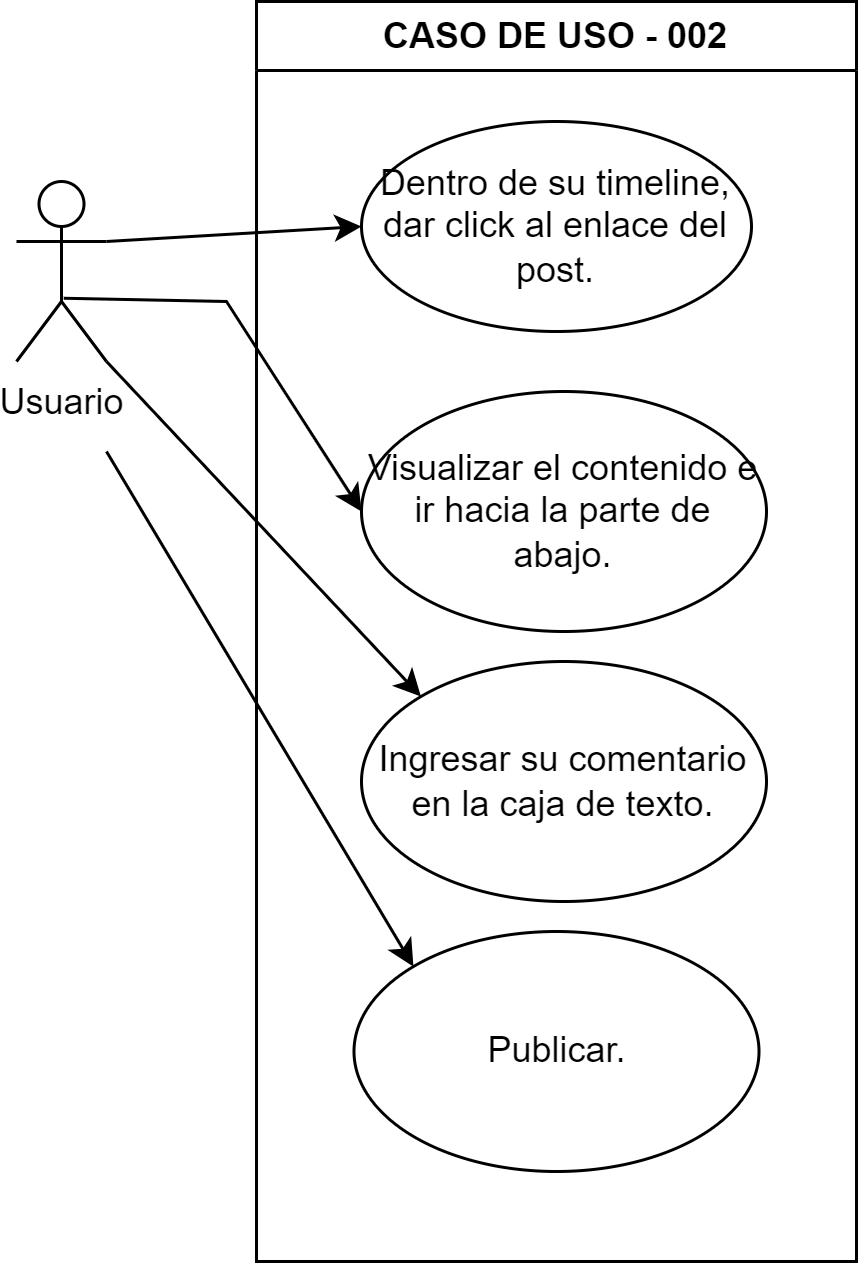

The diagram above was exported from draw.io. Its source (the exported page's mxGraphModel, read from the mxfile embedded in the PNG):
<mxGraphModel dx="926" dy="469" grid="1" gridSize="10" guides="1" tooltips="1" connect="1" arrows="1" fold="1" page="1" pageScale="1" pageWidth="850" pageHeight="1100" background="none" math="0" shadow="0">
  <root>
    <mxCell id="0" />
    <mxCell id="1" parent="0" />
    <mxCell id="NsN3M5lrhIwiL6VxLu_r-81" value="Usuario" style="shape=umlActor;verticalLabelPosition=bottom;verticalAlign=top;html=1;" vertex="1" parent="1">
      <mxGeometry x="120" y="520" width="30" height="60" as="geometry" />
    </mxCell>
    <mxCell id="NsN3M5lrhIwiL6VxLu_r-87" value="CASO DE USO - 002" style="swimlane;whiteSpace=wrap;html=1;" vertex="1" parent="1">
      <mxGeometry x="200" y="460" width="200" height="420" as="geometry" />
    </mxCell>
    <mxCell id="NsN3M5lrhIwiL6VxLu_r-88" value="Dentro de su timeline, dar click al enlace del post." style="ellipse;whiteSpace=wrap;html=1;" vertex="1" parent="NsN3M5lrhIwiL6VxLu_r-87">
      <mxGeometry x="35" y="40" width="130" height="70" as="geometry" />
    </mxCell>
    <mxCell id="NsN3M5lrhIwiL6VxLu_r-89" value="Visualizar el contenido e ir hacia la parte de abajo." style="ellipse;whiteSpace=wrap;html=1;" vertex="1" parent="NsN3M5lrhIwiL6VxLu_r-87">
      <mxGeometry x="35" y="130" width="135" height="80" as="geometry" />
    </mxCell>
    <mxCell id="NsN3M5lrhIwiL6VxLu_r-93" value="Ingresar su comentario en la caja de texto." style="ellipse;whiteSpace=wrap;html=1;" vertex="1" parent="NsN3M5lrhIwiL6VxLu_r-87">
      <mxGeometry x="35" y="220" width="135" height="80" as="geometry" />
    </mxCell>
    <mxCell id="NsN3M5lrhIwiL6VxLu_r-97" value="Publicar." style="ellipse;whiteSpace=wrap;html=1;" vertex="1" parent="NsN3M5lrhIwiL6VxLu_r-87">
      <mxGeometry x="32.5" y="310" width="135" height="80" as="geometry" />
    </mxCell>
    <mxCell id="NsN3M5lrhIwiL6VxLu_r-94" value="" style="endArrow=classic;html=1;rounded=0;exitX=1;exitY=0.3333333333333333;exitDx=0;exitDy=0;exitPerimeter=0;entryX=0;entryY=0.5;entryDx=0;entryDy=0;" edge="1" parent="1" source="NsN3M5lrhIwiL6VxLu_r-81" target="NsN3M5lrhIwiL6VxLu_r-88">
      <mxGeometry width="50" height="50" relative="1" as="geometry">
        <mxPoint x="250" y="600" as="sourcePoint" />
        <mxPoint x="300" y="550" as="targetPoint" />
      </mxGeometry>
    </mxCell>
    <mxCell id="NsN3M5lrhIwiL6VxLu_r-95" value="" style="endArrow=classic;html=1;rounded=0;exitX=0.526;exitY=0.648;exitDx=0;exitDy=0;exitPerimeter=0;entryX=0;entryY=0.5;entryDx=0;entryDy=0;" edge="1" parent="1" source="NsN3M5lrhIwiL6VxLu_r-81" target="NsN3M5lrhIwiL6VxLu_r-89">
      <mxGeometry width="50" height="50" relative="1" as="geometry">
        <mxPoint x="250" y="600" as="sourcePoint" />
        <mxPoint x="300" y="550" as="targetPoint" />
        <Array as="points">
          <mxPoint x="190" y="560" />
        </Array>
      </mxGeometry>
    </mxCell>
    <mxCell id="NsN3M5lrhIwiL6VxLu_r-96" value="" style="endArrow=classic;html=1;rounded=0;exitX=1;exitY=1;exitDx=0;exitDy=0;exitPerimeter=0;entryX=0;entryY=0;entryDx=0;entryDy=0;" edge="1" parent="1" source="NsN3M5lrhIwiL6VxLu_r-81" target="NsN3M5lrhIwiL6VxLu_r-93">
      <mxGeometry width="50" height="50" relative="1" as="geometry">
        <mxPoint x="250" y="750" as="sourcePoint" />
        <mxPoint x="300" y="700" as="targetPoint" />
      </mxGeometry>
    </mxCell>
    <mxCell id="NsN3M5lrhIwiL6VxLu_r-99" value="" style="endArrow=classic;html=1;rounded=0;entryX=0;entryY=0;entryDx=0;entryDy=0;" edge="1" parent="1" target="NsN3M5lrhIwiL6VxLu_r-97">
      <mxGeometry width="50" height="50" relative="1" as="geometry">
        <mxPoint x="150" y="610" as="sourcePoint" />
        <mxPoint x="220" y="620" as="targetPoint" />
      </mxGeometry>
    </mxCell>
  </root>
</mxGraphModel>